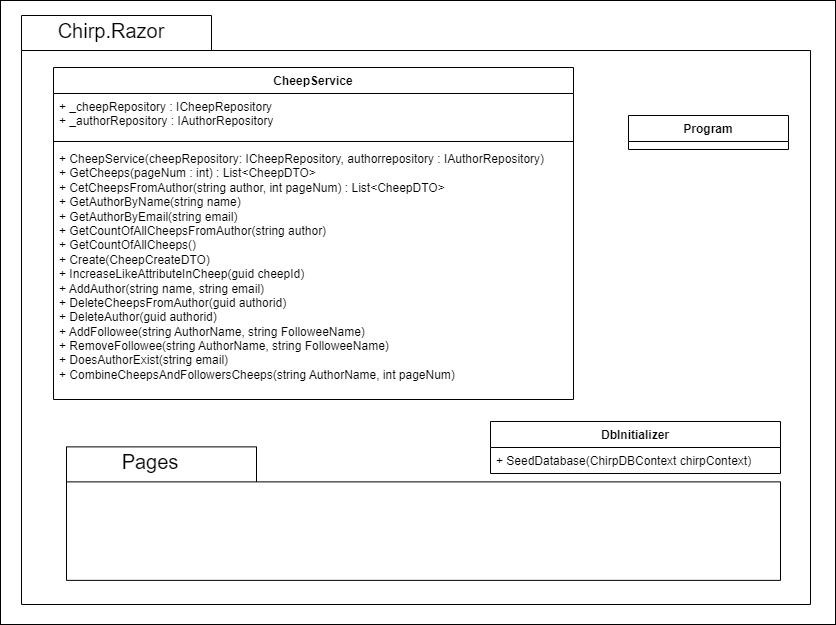

The diagram above was exported from draw.io. Its source (the exported page's mxGraphModel, read from the mxfile embedded in the PNG):
<mxGraphModel dx="524" dy="-482" grid="0" gridSize="10" guides="1" tooltips="1" connect="1" arrows="1" fold="1" page="1" pageScale="1" pageWidth="850" pageHeight="1100" background="#ffffff" math="0" shadow="0">
  <root>
    <mxCell id="0" />
    <mxCell id="1" parent="0" />
    <mxCell id="13" value="" style="rounded=0;whiteSpace=wrap;html=1;fillColor=none;" parent="1" vertex="1">
      <mxGeometry x="860" y="1161" width="835" height="624" as="geometry" />
    </mxCell>
    <mxCell id="2" value="" style="shape=folder;fontStyle=1;spacingTop=10;tabWidth=190;tabHeight=35;tabPosition=left;html=1;strokeColor=#000000;fillColor=none;" parent="1" vertex="1">
      <mxGeometry x="881" y="1176" width="789" height="589" as="geometry" />
    </mxCell>
    <mxCell id="3" value="" style="shape=folder;fontStyle=1;spacingTop=10;tabWidth=190;tabHeight=35;tabPosition=left;html=1;strokeColor=#000000;fillColor=none;" parent="1" vertex="1">
      <mxGeometry x="926" y="1607.37" width="714" height="133.5" as="geometry" />
    </mxCell>
    <mxCell id="4" value="&lt;font color=&quot;#000000&quot; style=&quot;font-size: 20px;&quot;&gt;Chirp.Razor&lt;/font&gt;" style="text;html=1;strokeColor=none;fillColor=none;align=center;verticalAlign=middle;whiteSpace=wrap;rounded=0;" parent="1" vertex="1">
      <mxGeometry x="941" y="1176" width="60" height="30" as="geometry" />
    </mxCell>
    <mxCell id="5" value="&lt;font color=&quot;#000000&quot;&gt;DbInitializer&lt;/font&gt;" style="swimlane;fontStyle=1;align=center;verticalAlign=top;childLayout=stackLayout;horizontal=1;startSize=26;horizontalStack=0;resizeParent=1;resizeParentMax=0;resizeLast=0;collapsible=1;marginBottom=0;whiteSpace=wrap;html=1;strokeColor=#000000;fillColor=none;" parent="1" vertex="1">
      <mxGeometry x="1350" y="1582" width="290" height="52" as="geometry" />
    </mxCell>
    <mxCell id="6" value="&lt;font color=&quot;#000000&quot;&gt;+ SeedDatabase(ChirpDBContext chirpContext)&lt;/font&gt;" style="text;strokeColor=none;fillColor=none;align=left;verticalAlign=top;spacingLeft=4;spacingRight=4;overflow=hidden;rotatable=0;points=[[0,0.5],[1,0.5]];portConstraint=eastwest;whiteSpace=wrap;html=1;" parent="5" vertex="1">
      <mxGeometry y="26" width="290" height="26" as="geometry" />
    </mxCell>
    <mxCell id="7" value="&lt;font color=&quot;#000000&quot; style=&quot;font-size: 20px;&quot;&gt;Pages&lt;/font&gt;" style="text;html=1;strokeColor=none;fillColor=none;align=center;verticalAlign=middle;whiteSpace=wrap;rounded=0;" parent="1" vertex="1">
      <mxGeometry x="980" y="1607" width="60" height="30" as="geometry" />
    </mxCell>
    <mxCell id="8" value="&lt;font color=&quot;#000000&quot;&gt;CheepService&lt;/font&gt;" style="swimlane;fontStyle=1;align=center;verticalAlign=top;childLayout=stackLayout;horizontal=1;startSize=26;horizontalStack=0;resizeParent=1;resizeParentMax=0;resizeLast=0;collapsible=1;marginBottom=0;whiteSpace=wrap;html=1;strokeColor=#000000;fillColor=none;" parent="1" vertex="1">
      <mxGeometry x="913" y="1228" width="520" height="332" as="geometry" />
    </mxCell>
    <mxCell id="9" value="&lt;font color=&quot;#000000&quot;&gt;+ _cheepRepository : ICheepRepository&lt;br&gt;+ _authorRepository : IAuthorRepository&lt;/font&gt;" style="text;strokeColor=none;fillColor=none;align=left;verticalAlign=top;spacingLeft=4;spacingRight=4;overflow=hidden;rotatable=0;points=[[0,0.5],[1,0.5]];portConstraint=eastwest;whiteSpace=wrap;html=1;" parent="8" vertex="1">
      <mxGeometry y="26" width="520" height="44" as="geometry" />
    </mxCell>
    <mxCell id="10" value="" style="line;strokeWidth=1;fillColor=none;align=left;verticalAlign=middle;spacingTop=-1;spacingLeft=3;spacingRight=3;rotatable=0;labelPosition=right;points=[];portConstraint=eastwest;strokeColor=inherit;" parent="8" vertex="1">
      <mxGeometry y="70" width="520" height="8" as="geometry" />
    </mxCell>
    <mxCell id="11" value="&lt;font color=&quot;#000000&quot;&gt;+ CheepService(&lt;/font&gt;&lt;span style=&quot;color: rgb(0, 0, 0);&quot;&gt;cheepRepository:&amp;nbsp;&lt;/span&gt;&lt;font color=&quot;#000000&quot;&gt;ICheepRepository, authorrepository :&amp;nbsp;&lt;/font&gt;&lt;span style=&quot;color: rgb(0, 0, 0);&quot;&gt;IAuthorRepository&lt;/span&gt;&lt;font color=&quot;#000000&quot;&gt;)&lt;br&gt;&lt;/font&gt;&lt;font color=&quot;#000000&quot;&gt;+ GetCheeps(pageNum :&amp;nbsp;&lt;/font&gt;&lt;span style=&quot;color: rgb(0, 0, 0);&quot;&gt;int&lt;/span&gt;&lt;font color=&quot;#000000&quot;&gt;) : List&amp;lt;CheepDTO&amp;gt;&lt;br&gt;+ CetCheepsFromAuthor(string author, int pageNum) : List&amp;lt;CheepDTO&amp;gt;&lt;br&gt;+ GetAuthorByName(string name)&lt;br&gt;+ GetAuthorByEmail(string email)&lt;br&gt;+ GetCountOfAllCheepsFromAuthor(string author)&lt;br&gt;+ GetCountOfAllCheeps()&lt;br&gt;+ Create(CheepCreateDTO)&lt;br&gt;+ IncreaseLikeAttributeInCheep(guid cheepId)&lt;br&gt;+ AddAuthor(string name, string email)&lt;br&gt;+ DeleteCheepsFromAuthor(guid authorid)&lt;br&gt;+ DeleteAuthor(guid authorid)&lt;br&gt;+ AddFollowee(string AuthorName, string FolloweeName)&lt;br&gt;+ RemoveFollowee(string AuthorName, string FolloweeName)&lt;br&gt;+ DoesAuthorExist(string email)&lt;br&gt;+ CombineCheepsAndFollowersCheeps(string AuthorName, int pageNum)&lt;br&gt;&lt;/font&gt;" style="text;strokeColor=none;fillColor=none;align=left;verticalAlign=top;spacingLeft=4;spacingRight=4;overflow=hidden;rotatable=0;points=[[0,0.5],[1,0.5]];portConstraint=eastwest;whiteSpace=wrap;html=1;" parent="8" vertex="1">
      <mxGeometry y="78" width="520" height="254" as="geometry" />
    </mxCell>
    <mxCell id="12" value="&lt;font color=&quot;#000000&quot;&gt;Program&lt;/font&gt;" style="swimlane;fontStyle=1;align=center;verticalAlign=top;childLayout=stackLayout;horizontal=1;startSize=26;horizontalStack=0;resizeParent=1;resizeParentMax=0;resizeLast=0;collapsible=1;marginBottom=0;whiteSpace=wrap;html=1;strokeColor=#000000;fillColor=none;" parent="1" vertex="1">
      <mxGeometry x="1488" y="1276" width="160" height="34" as="geometry" />
    </mxCell>
  </root>
</mxGraphModel>